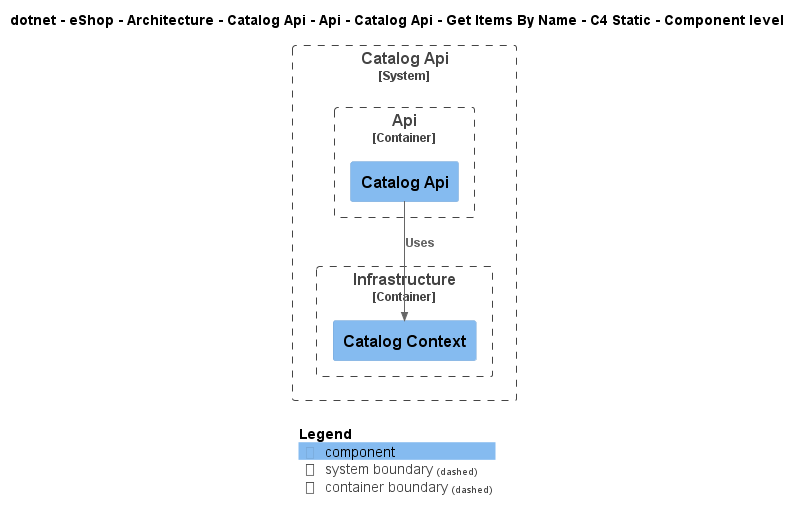

The diagram above was rendered by PlantUML. Its source (embedded in the PNG):
@startuml
!include ..\..\..\..\..\..\..\..\..\..\..\.c4s\C4_Component.puml

AddElementTag("c4interflow:lifecycle:new", $bgColor=green, $fontColor=#ffffff, $borderColor=green, $shadowing="False")
AddElementTag("c4interflow:lifecycle:changed", $bgColor=orange, $fontColor=#ffffff, $borderColor=orange, $shadowing="False")
AddElementTag("c4interflow:lifecycle:removed", $bgColor=red, $fontColor=#ffffff, $borderColor=red, $shadowing="False")

AddRelTag("c4interflow:lifecycle:new", $textColor=green, $lineColor=green)
AddRelTag("c4interflow:lifecycle:changed", $textColor=orange, $lineColor=orange)
AddRelTag("c4interflow:lifecycle:removed", $textColor=red, $lineColor=red)

SHOW_PERSON_PORTRAIT()
LAYOUT_TOP_DOWN()

skinparam linetype polyline

title dotnet - eShop - Architecture - Catalog Api - Api - Catalog Api - Get Items By Name - C4 Static - Component level


System_Boundary(dotnet.eShop.Architecture.SoftwareSystems.CatalogApi, "Catalog Api") {
    
Container_Boundary(dotnet.eShop.Architecture.SoftwareSystems.CatalogApi.Containers.Api, "Api") {
    Component(dotnet.eShop.Architecture.SoftwareSystems.CatalogApi.Containers.Api.Components.CatalogApi, "Catalog Api", "", "")
}
    
Container_Boundary(dotnet.eShop.Architecture.SoftwareSystems.CatalogApi.Containers.Infrastructure, "Infrastructure") {
    Component(dotnet.eShop.Architecture.SoftwareSystems.CatalogApi.Containers.Infrastructure.Components.CatalogContext, "Catalog Context", "", "")
}
}

Rel(dotnet.eShop.Architecture.SoftwareSystems.CatalogApi.Containers.Api.Components.CatalogApi, dotnet.eShop.Architecture.SoftwareSystems.CatalogApi.Containers.Infrastructure.Components.CatalogContext, "Uses")


SHOW_LEGEND()
@enduml